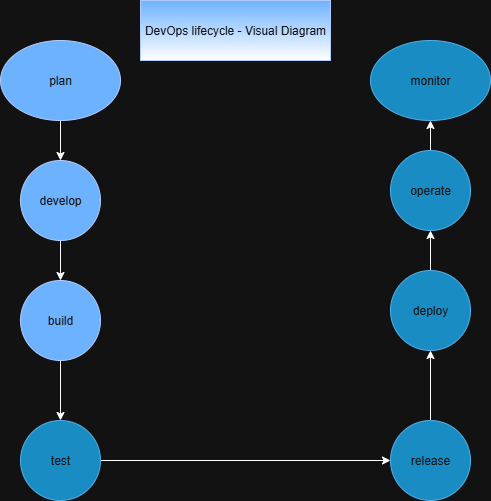

The diagram above was exported from draw.io. Its source (the exported page's mxGraphModel, read from the mxfile embedded in the PNG):
<mxGraphModel dx="778" dy="507" grid="1" gridSize="10" guides="1" tooltips="1" connect="1" arrows="1" fold="1" page="1" pageScale="1" pageWidth="850" pageHeight="1100" math="0" shadow="0">
  <root>
    <mxCell id="0" />
    <mxCell id="1" parent="0" />
    <mxCell id="u_BoNvRlZH6qMLGDuSa_-9" value="" style="edgeStyle=orthogonalEdgeStyle;rounded=0;orthogonalLoop=1;jettySize=auto;html=1;" edge="1" parent="1" source="u_BoNvRlZH6qMLGDuSa_-1" target="u_BoNvRlZH6qMLGDuSa_-2">
      <mxGeometry relative="1" as="geometry" />
    </mxCell>
    <mxCell id="u_BoNvRlZH6qMLGDuSa_-1" value="plan" style="ellipse;whiteSpace=wrap;html=1;fillColor=#0050ef;fontColor=#ffffff;strokeColor=#001DBC;" vertex="1" parent="1">
      <mxGeometry x="70" y="50" width="120" height="80" as="geometry" />
    </mxCell>
    <mxCell id="u_BoNvRlZH6qMLGDuSa_-10" value="" style="edgeStyle=orthogonalEdgeStyle;rounded=0;orthogonalLoop=1;jettySize=auto;html=1;" edge="1" parent="1" source="u_BoNvRlZH6qMLGDuSa_-2" target="u_BoNvRlZH6qMLGDuSa_-3">
      <mxGeometry relative="1" as="geometry" />
    </mxCell>
    <mxCell id="u_BoNvRlZH6qMLGDuSa_-2" value="develop" style="ellipse;whiteSpace=wrap;html=1;aspect=fixed;fillColor=#0050ef;fontColor=#ffffff;strokeColor=#001DBC;" vertex="1" parent="1">
      <mxGeometry x="90" y="170" width="80" height="80" as="geometry" />
    </mxCell>
    <mxCell id="u_BoNvRlZH6qMLGDuSa_-11" value="" style="edgeStyle=orthogonalEdgeStyle;rounded=0;orthogonalLoop=1;jettySize=auto;html=1;" edge="1" parent="1" source="u_BoNvRlZH6qMLGDuSa_-3" target="u_BoNvRlZH6qMLGDuSa_-4">
      <mxGeometry relative="1" as="geometry" />
    </mxCell>
    <mxCell id="u_BoNvRlZH6qMLGDuSa_-3" value="build" style="ellipse;whiteSpace=wrap;html=1;aspect=fixed;fillColor=#0050ef;fontColor=#ffffff;strokeColor=#001DBC;" vertex="1" parent="1">
      <mxGeometry x="90" y="290" width="80" height="80" as="geometry" />
    </mxCell>
    <mxCell id="u_BoNvRlZH6qMLGDuSa_-12" style="edgeStyle=orthogonalEdgeStyle;rounded=0;orthogonalLoop=1;jettySize=auto;html=1;" edge="1" parent="1" source="u_BoNvRlZH6qMLGDuSa_-4" target="u_BoNvRlZH6qMLGDuSa_-5">
      <mxGeometry relative="1" as="geometry" />
    </mxCell>
    <mxCell id="u_BoNvRlZH6qMLGDuSa_-4" value="test" style="ellipse;whiteSpace=wrap;html=1;aspect=fixed;fillColor=#1ba1e2;fontColor=#ffffff;strokeColor=#006EAF;" vertex="1" parent="1">
      <mxGeometry x="90" y="430" width="80" height="80" as="geometry" />
    </mxCell>
    <mxCell id="u_BoNvRlZH6qMLGDuSa_-13" value="" style="edgeStyle=orthogonalEdgeStyle;rounded=0;orthogonalLoop=1;jettySize=auto;html=1;" edge="1" parent="1" source="u_BoNvRlZH6qMLGDuSa_-5" target="u_BoNvRlZH6qMLGDuSa_-6">
      <mxGeometry relative="1" as="geometry" />
    </mxCell>
    <mxCell id="u_BoNvRlZH6qMLGDuSa_-5" value="release" style="ellipse;whiteSpace=wrap;html=1;aspect=fixed;fillColor=#1ba1e2;fontColor=#ffffff;strokeColor=#006EAF;" vertex="1" parent="1">
      <mxGeometry x="460" y="430" width="80" height="80" as="geometry" />
    </mxCell>
    <mxCell id="u_BoNvRlZH6qMLGDuSa_-14" value="" style="edgeStyle=orthogonalEdgeStyle;rounded=0;orthogonalLoop=1;jettySize=auto;html=1;" edge="1" parent="1" source="u_BoNvRlZH6qMLGDuSa_-6" target="u_BoNvRlZH6qMLGDuSa_-7">
      <mxGeometry relative="1" as="geometry" />
    </mxCell>
    <mxCell id="u_BoNvRlZH6qMLGDuSa_-6" value="deploy" style="ellipse;whiteSpace=wrap;html=1;aspect=fixed;fillColor=#1ba1e2;fontColor=#ffffff;strokeColor=#006EAF;" vertex="1" parent="1">
      <mxGeometry x="460" y="280" width="80" height="80" as="geometry" />
    </mxCell>
    <mxCell id="u_BoNvRlZH6qMLGDuSa_-15" value="" style="edgeStyle=orthogonalEdgeStyle;rounded=0;orthogonalLoop=1;jettySize=auto;html=1;" edge="1" parent="1" source="u_BoNvRlZH6qMLGDuSa_-7" target="u_BoNvRlZH6qMLGDuSa_-8">
      <mxGeometry relative="1" as="geometry" />
    </mxCell>
    <mxCell id="u_BoNvRlZH6qMLGDuSa_-7" value="operate" style="ellipse;whiteSpace=wrap;html=1;aspect=fixed;fillColor=#1ba1e2;fontColor=#ffffff;strokeColor=#006EAF;" vertex="1" parent="1">
      <mxGeometry x="460" y="160" width="80" height="80" as="geometry" />
    </mxCell>
    <mxCell id="u_BoNvRlZH6qMLGDuSa_-8" value="monitor" style="ellipse;whiteSpace=wrap;html=1;fillColor=#1ba1e2;fontColor=#ffffff;strokeColor=#006EAF;" vertex="1" parent="1">
      <mxGeometry x="440" y="50" width="120" height="80" as="geometry" />
    </mxCell>
    <mxCell id="u_BoNvRlZH6qMLGDuSa_-16" value="DevOps lifecycle - Visual Diagram" style="rounded=0;whiteSpace=wrap;html=1;fillColor=#0050ef;fontColor=#ffffff;strokeColor=#001DBC;gradientColor=default;" vertex="1" parent="1">
      <mxGeometry x="210" y="10" width="190" height="60" as="geometry" />
    </mxCell>
  </root>
</mxGraphModel>